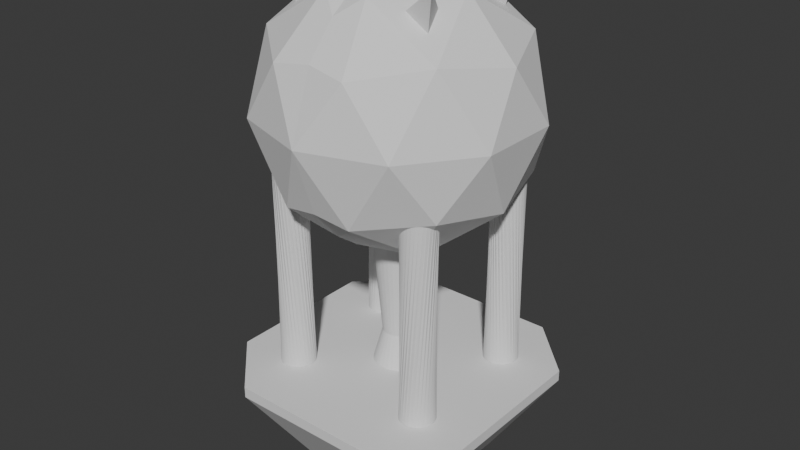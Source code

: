 # Source: ShieldWaterModel.blend  (saved by Blender 4.3.34; exported with 4.5.12 LTS)
import bpy
from mathutils import Matrix  # noqa: F401  (used for matrix-valued properties, if any)

bpy.ops.wm.read_factory_settings(use_empty=True)
scene = bpy.context.scene
scene.name = 'Scene'

# ---- collections
col_collection = bpy.data.collections.new('Collection'); scene.collection.children.link(col_collection)

# ---- world
world_world = bpy.data.worlds.new('World'); scene.world = world_world
world_world.use_nodes = True; world_world.node_tree.nodes.clear()
_N = world_world.node_tree.nodes; _L = world_world.node_tree.links
n0 = _N.new('ShaderNodeOutputWorld'); n0.name = 'World Output'; n0.location = (300, 300)
n1 = _N.new('ShaderNodeBackground'); n1.name = 'Background'; n1.location = (10, 300)
n1.inputs[0].default_value = (0.05088, 0.05088, 0.05088, 1.0)
_L.new(n1.outputs[0], n0.inputs[0])
n0.is_active_output = True
world_world.color = (0.05088, 0.05088, 0.05088)
world_world.sun_shadow_jitter_overblur = 0.0

# ---- meshes
me_circle = bpy.data.meshes.new('Circle')
me_circle.from_pydata([(0.5563, 0.615, 0.002054), (0.5309, 0.6125, 0.002054), (0.5065, 0.6051, 0.002054), (0.484, 0.5931, 0.002054), (0.4643, 0.5769, 0.002054), (0.4481, 0.5572, 0.002054), (0.4361, 0.5347, 0.002054), (0.4287, 0.5103, 0.002054), (0.4262, 0.4849, 0.002054), (0.4287, 0.4595, 0.002054), (0.4361, 0.4351, 0.002054), (0.4481, 0.4127, 0.002054), (0.4643, 0.3929, 0.002054), (0.484, 0.3768, 0.002054), (0.5065, 0.3647, 0.002054), (0.5309, 0.3573, 0.002054), (0.5563, 0.3548, 0.002054), (0.5817, 0.3573, 0.002054), (0.6061, 0.3647, 0.002054), (0.6286, 0.3768, 0.002054), (0.6483, 0.3929, 0.002054), (0.6645, 0.4127, 0.002054), (0.6765, 0.4351, 0.002054), (0.6839, 0.4595, 0.002054), (0.6864, 0.4849, 0.002054), (0.6839, 0.5103, 0.002054), (0.6765, 0.5347, 0.002054), (0.6645, 0.5572, 0.002054), (0.6483, 0.5769, 0.002054), (0.6286, 0.5931, 0.002054), (0.6061, 0.6051, 0.002054), (0.5817, 0.6125, 0.002054), (0.636, 0.5788, 1.557), (0.6543, 0.5615, 1.561), (0.6146, 0.5924, 1.555), (0.5909, 0.602, 1.554), (0.566, 0.6071, 1.556), (0.5406, 0.6074, 1.558), (0.5159, 0.6031, 1.563), (0.4927, 0.5942, 1.569), (0.472, 0.5811, 1.576), (0.4545, 0.5643, 1.584), (0.4409, 0.5445, 1.592), (0.4317, 0.5224, 1.601), (0.4274, 0.4988, 1.61), (0.428, 0.4747, 1.618), (0.4335, 0.451, 1.626), (0.4437, 0.4286, 1.632), (0.4583, 0.4084, 1.638), (0.4766, 0.3911, 1.641), (0.498, 0.3774, 1.644), (0.5217, 0.3679, 1.644), (0.5466, 0.3628, 1.643), (0.572, 0.3624, 1.64), (0.5967, 0.3668, 1.636), (0.6199, 0.3757, 1.63), (0.6406, 0.3887, 1.623), (0.6581, 0.4055, 1.615), (0.6717, 0.4253, 1.607), (0.6809, 0.4475, 1.598), (0.6852, 0.471, 1.589), (0.6846, 0.4951, 1.581), (0.6791, 0.5188, 1.573), (0.6689, 0.5412, 1.566), (0.0, 0.0, 0.9652), (0.7236, 0.5257, 1.518), (0.2764, 0.8506, 2.412), (0.8944, 0.0, 2.412), (0.0, 0.0, 2.965), (0.8506, 0.0, 1.439), (0.4253, 0.309, 1.115), (0.2629, 0.809, 1.439), (0.9511, 0.309, 1.965), (0.5878, 0.809, 1.965), (0.0, 1.0, 1.965), (0.5321, 0.3866, 2.638), (0.4802, 0.2269, 2.742), (0.3641, 0.3866, 2.742), (0.0, 0.1934, 0.001325), (0.0, 0.125, 0.2513), (0.03773, 0.1897, 0.001325), (0.02439, 0.1226, 0.2513), (0.07401, 0.1787, 0.001325), (0.04784, 0.1155, 0.2513), (0.1074, 0.1608, 0.001325), (0.06945, 0.1039, 0.2513), (0.1368, 0.1368, 0.001325), (0.08839, 0.08839, 0.2513), (0.1608, 0.1074, 0.001325), (0.1039, 0.06945, 0.2513), (0.1787, 0.07401, 0.001325), (0.1155, 0.04784, 0.2513), (0.1897, 0.03773, 0.001325), (0.1226, 0.02439, 0.2513), (0.1934, 0.0, 0.001325), (0.125, 0.0, 0.2513), (0.0392, 0.1971, 1.107), (0.0, 0.2009, 1.107), (0.07689, 0.1856, 1.107), (0.1116, 0.1671, 1.107), (0.1421, 0.1421, 1.107), (0.1671, 0.1116, 1.107), (0.1856, 0.07689, 1.107), (0.1971, 0.0392, 1.107), (0.2009, 0.0, 1.107), (0.5851, 1.0, 0.0), (1.0, 0.5851, 0.0), (1.0, 0.5851, -0.08098), (0.5851, 1.0, -0.08098), (0.9511, 0.0, 1.965), (0.4253, 0.0, 1.115), (1.0, 0.0, 0.0), (1.0, 0.0, -0.08098), (0.0, 0.8293, 2.453), (0.0, 0.8293, 1.478), (0.0, 0.4472, 2.816), (0.0, 0.618, 2.692), (0.0, 0.4472, 1.115), (0.0, 0.618, 1.239), (0.0, 1.0, 0.0), (0.0, 1.0, -0.08098), (0.0, 0.0, 0.0), (0.0, 0.0, 1.107), (0.0, 0.0, 0.001325), (0.1625, 0.5, 2.816), (0.5257, 0.0, 2.816), (0.6882, 0.5, 2.491), (0.5737, 0.4004, 2.894), (0.558, 0.4219, 2.894), (0.5807, 0.4219, 2.88), (0.5563, -0.615, 0.002054), (0.5309, -0.6125, 0.002054), (0.5065, -0.6051, 0.002054), (0.484, -0.5931, 0.002054), (0.4643, -0.5769, 0.002054), (0.4481, -0.5572, 0.002054), (0.4361, -0.5347, 0.002054), (0.4287, -0.5103, 0.002054), (0.4262, -0.4849, 0.002054), (0.4287, -0.4595, 0.002054), (0.4361, -0.4351, 0.002054), (0.4481, -0.4127, 0.002054), (0.4643, -0.3929, 0.002054), (0.484, -0.3768, 0.002054), (0.5065, -0.3647, 0.002054), (0.5309, -0.3573, 0.002054), (0.5563, -0.3548, 0.002054), (0.5817, -0.3573, 0.002054), (0.6061, -0.3647, 0.002054), (0.6286, -0.3768, 0.002054), (0.6483, -0.3929, 0.002054), (0.6645, -0.4127, 0.002054), (0.6765, -0.4351, 0.002054), (0.6839, -0.4595, 0.002054), (0.6864, -0.4849, 0.002054), (0.6839, -0.5103, 0.002054), (0.6765, -0.5347, 0.002054), (0.6645, -0.5572, 0.002054), (0.6483, -0.5769, 0.002054), (0.6286, -0.5931, 0.002054), (0.6061, -0.6051, 0.002054), (0.5817, -0.6125, 0.002054), (0.636, -0.5788, 1.557), (0.6543, -0.5615, 1.561), (0.6146, -0.5924, 1.555), (0.5909, -0.602, 1.554), (0.566, -0.6071, 1.556), (0.5406, -0.6074, 1.558), (0.5159, -0.6031, 1.563), (0.4927, -0.5942, 1.569), (0.472, -0.5811, 1.576), (0.4545, -0.5643, 1.584), (0.4409, -0.5445, 1.592), (0.4317, -0.5224, 1.601), (0.4274, -0.4988, 1.61), (0.428, -0.4747, 1.618), (0.4335, -0.451, 1.626), (0.4437, -0.4286, 1.632), (0.4583, -0.4084, 1.638), (0.4766, -0.3911, 1.641), (0.498, -0.3774, 1.644), (0.5217, -0.3679, 1.644), (0.5466, -0.3628, 1.643), (0.572, -0.3624, 1.64), (0.5967, -0.3668, 1.636), (0.6199, -0.3757, 1.63), (0.6406, -0.3887, 1.623), (0.6581, -0.4055, 1.615), (0.6717, -0.4253, 1.607), (0.6809, -0.4475, 1.598), (0.6852, -0.471, 1.589), (0.6846, -0.4951, 1.581), (0.6791, -0.5188, 1.573), (0.6689, -0.5412, 1.566), (0.7236, -0.5257, 1.518), (0.2764, -0.8506, 2.412), (0.4253, -0.309, 1.115), (0.2629, -0.809, 1.439), (0.9511, -0.309, 1.965), (0.5878, -0.809, 1.965), (0.0, -1.0, 1.965), (0.5321, -0.3866, 2.638), (0.4802, -0.2269, 2.742), (0.3641, -0.3866, 2.742), (0.0, -0.1934, 0.001325), (0.0, -0.125, 0.2513), (0.03773, -0.1897, 0.001325), (0.02439, -0.1226, 0.2513), (0.07401, -0.1787, 0.001325), (0.04784, -0.1155, 0.2513), (0.1074, -0.1608, 0.001325), (0.06945, -0.1039, 0.2513), (0.1368, -0.1368, 0.001325), (0.08839, -0.08839, 0.2513), (0.1608, -0.1074, 0.001325), (0.1039, -0.06945, 0.2513), (0.1787, -0.07401, 0.001325), (0.1155, -0.04784, 0.2513), (0.1897, -0.03773, 0.001325), (0.1226, -0.02439, 0.2513), (0.0392, -0.1971, 1.107), (0.0, -0.2009, 1.107), (0.07689, -0.1856, 1.107), (0.1116, -0.1671, 1.107), (0.1421, -0.1421, 1.107), (0.1671, -0.1116, 1.107), (0.1856, -0.07689, 1.107), (0.1971, -0.0392, 1.107), (0.5851, -1.0, 0.0), (1.0, -0.5851, 0.0), (1.0, -0.5851, -0.08098), (0.5851, -1.0, -0.08098), (0.0, -0.8293, 2.453), (0.0, -0.8293, 1.478), (0.0, -0.4472, 2.816), (0.0, -0.618, 2.692), (0.0, -0.4472, 1.115), (0.0, -0.618, 1.239), (0.0, -1.0, 0.0), (0.0, -1.0, -0.08098), (0.1625, -0.5, 2.816), (0.6882, -0.5, 2.491), (0.5737, -0.4004, 2.894), (0.558, -0.4219, 2.894), (0.5807, -0.4219, 2.88), (-0.5563, 0.615, 0.002054), (-0.5309, 0.6125, 0.002054), (-0.5065, 0.6051, 0.002054), (-0.484, 0.5931, 0.002054), (-0.4643, 0.5769, 0.002054), (-0.4481, 0.5572, 0.002054), (-0.4361, 0.5347, 0.002054), (-0.4287, 0.5103, 0.002054), (-0.4262, 0.4849, 0.002054), (-0.4287, 0.4595, 0.002054), (-0.4361, 0.4351, 0.002054), (-0.4481, 0.4127, 0.002054), (-0.4643, 0.3929, 0.002054), (-0.484, 0.3768, 0.002054), (-0.5065, 0.3647, 0.002054), (-0.5309, 0.3573, 0.002054), (-0.5563, 0.3548, 0.002054), (-0.5817, 0.3573, 0.002054), (-0.6061, 0.3647, 0.002054), (-0.6286, 0.3768, 0.002054), (-0.6483, 0.3929, 0.002054), (-0.6645, 0.4127, 0.002054), (-0.6765, 0.4351, 0.002054), (-0.6839, 0.4595, 0.002054), (-0.6864, 0.4849, 0.002054), (-0.6839, 0.5103, 0.002054), (-0.6765, 0.5347, 0.002054), (-0.6645, 0.5572, 0.002054), (-0.6483, 0.5769, 0.002054), (-0.6286, 0.5931, 0.002054), (-0.6061, 0.6051, 0.002054), (-0.5817, 0.6125, 0.002054), (-0.636, 0.5788, 1.557), (-0.6543, 0.5615, 1.561), (-0.6146, 0.5924, 1.555), (-0.5909, 0.602, 1.554), (-0.566, 0.6071, 1.556), (-0.5406, 0.6074, 1.558), (-0.5159, 0.6031, 1.563), (-0.4927, 0.5942, 1.569), (-0.472, 0.5811, 1.576), (-0.4545, 0.5643, 1.584), (-0.4409, 0.5445, 1.592), (-0.4317, 0.5224, 1.601), (-0.4274, 0.4988, 1.61), (-0.428, 0.4747, 1.618), (-0.4335, 0.451, 1.626), (-0.4437, 0.4286, 1.632), (-0.4583, 0.4084, 1.638), (-0.4766, 0.3911, 1.641), (-0.498, 0.3774, 1.644), (-0.5217, 0.3679, 1.644), (-0.5466, 0.3628, 1.643), (-0.572, 0.3624, 1.64), (-0.5967, 0.3668, 1.636), (-0.6199, 0.3757, 1.63), (-0.6406, 0.3887, 1.623), (-0.6581, 0.4055, 1.615), (-0.6717, 0.4253, 1.607), (-0.6809, 0.4475, 1.598), (-0.6852, 0.471, 1.589), (-0.6846, 0.4951, 1.581), (-0.6791, 0.5188, 1.573), (-0.6689, 0.5412, 1.566), (-0.7236, 0.5257, 1.518), (-0.2764, 0.8506, 2.412), (-0.8944, 0.0, 2.412), (-0.8506, 0.0, 1.439), (-0.4253, 0.309, 1.115), (-0.2629, 0.809, 1.439), (-0.9511, 0.309, 1.965), (-0.5878, 0.809, 1.965), (-0.5321, 0.3866, 2.638), (-0.4802, 0.2269, 2.742), (-0.3641, 0.3866, 2.742), (-0.03773, 0.1897, 0.001325), (-0.02439, 0.1226, 0.2513), (-0.07401, 0.1787, 0.001325), (-0.04784, 0.1155, 0.2513), (-0.1074, 0.1608, 0.001325), (-0.06945, 0.1039, 0.2513), (-0.1368, 0.1368, 0.001325), (-0.08839, 0.08839, 0.2513), (-0.1608, 0.1074, 0.001325), (-0.1039, 0.06945, 0.2513), (-0.1787, 0.07401, 0.001325), (-0.1155, 0.04784, 0.2513), (-0.1897, 0.03773, 0.001325), (-0.1226, 0.02439, 0.2513), (-0.1934, 0.0, 0.001325), (-0.125, 0.0, 0.2513), (-0.0392, 0.1971, 1.107), (-0.07689, 0.1856, 1.107), (-0.1116, 0.1671, 1.107), (-0.1421, 0.1421, 1.107), (-0.1671, 0.1116, 1.107), (-0.1856, 0.07689, 1.107), (-0.1971, 0.0392, 1.107), (-0.2009, 0.0, 1.107), (-0.5851, 1.0, 0.0), (-1.0, 0.5851, 0.0), (-1.0, 0.5851, -0.08098), (-0.5851, 1.0, -0.08098), (-0.9511, 0.0, 1.965), (-0.4253, 0.0, 1.115), (-1.0, 0.0, 0.0), (-1.0, 0.0, -0.08098), (-0.1625, 0.5, 2.816), (-0.5257, 0.0, 2.816), (-0.6882, 0.5, 2.491), (-0.5737, 0.4004, 2.894), (-0.558, 0.4219, 2.894), (-0.5807, 0.4219, 2.88), (-0.5563, -0.615, 0.002054), (-0.5309, -0.6125, 0.002054), (-0.5065, -0.6051, 0.002054), (-0.484, -0.5931, 0.002054), (-0.4643, -0.5769, 0.002054), (-0.4481, -0.5572, 0.002054), (-0.4361, -0.5347, 0.002054), (-0.4287, -0.5103, 0.002054), (-0.4262, -0.4849, 0.002054), (-0.4287, -0.4595, 0.002054), (-0.4361, -0.4351, 0.002054), (-0.4481, -0.4127, 0.002054), (-0.4643, -0.3929, 0.002054), (-0.484, -0.3768, 0.002054), (-0.5065, -0.3647, 0.002054), (-0.5309, -0.3573, 0.002054), (-0.5563, -0.3548, 0.002054), (-0.5817, -0.3573, 0.002054), (-0.6061, -0.3647, 0.002054), (-0.6286, -0.3768, 0.002054), (-0.6483, -0.3929, 0.002054), (-0.6645, -0.4127, 0.002054), (-0.6765, -0.4351, 0.002054), (-0.6839, -0.4595, 0.002054), (-0.6864, -0.4849, 0.002054), (-0.6839, -0.5103, 0.002054), (-0.6765, -0.5347, 0.002054), (-0.6645, -0.5572, 0.002054), (-0.6483, -0.5769, 0.002054), (-0.6286, -0.5931, 0.002054), (-0.6061, -0.6051, 0.002054), (-0.5817, -0.6125, 0.002054), (-0.636, -0.5788, 1.557), (-0.6543, -0.5615, 1.561), (-0.6146, -0.5924, 1.555), (-0.5909, -0.602, 1.554), (-0.566, -0.6071, 1.556), (-0.5406, -0.6074, 1.558), (-0.5159, -0.6031, 1.563), (-0.4927, -0.5942, 1.569), (-0.472, -0.5811, 1.576), (-0.4545, -0.5643, 1.584), (-0.4409, -0.5445, 1.592), (-0.4317, -0.5224, 1.601), (-0.4274, -0.4988, 1.61), (-0.428, -0.4747, 1.618), (-0.4335, -0.451, 1.626), (-0.4437, -0.4286, 1.632), (-0.4583, -0.4084, 1.638), (-0.4766, -0.3911, 1.641), (-0.498, -0.3774, 1.644), (-0.5217, -0.3679, 1.644), (-0.5466, -0.3628, 1.643), (-0.572, -0.3624, 1.64), (-0.5967, -0.3668, 1.636), (-0.6199, -0.3757, 1.63), (-0.6406, -0.3887, 1.623), (-0.6581, -0.4055, 1.615), (-0.6717, -0.4253, 1.607), (-0.6809, -0.4475, 1.598), (-0.6852, -0.471, 1.589), (-0.6846, -0.4951, 1.581), (-0.6791, -0.5188, 1.573), (-0.6689, -0.5412, 1.566), (-0.7236, -0.5257, 1.518), (-0.2764, -0.8506, 2.412), (-0.4253, -0.309, 1.115), (-0.2629, -0.809, 1.439), (-0.9511, -0.309, 1.965), (-0.5878, -0.809, 1.965), (-0.5321, -0.3866, 2.638), (-0.4802, -0.2269, 2.742), (-0.3641, -0.3866, 2.742), (-0.03773, -0.1897, 0.001325), (-0.02439, -0.1226, 0.2513), (-0.07401, -0.1787, 0.001325), (-0.04784, -0.1155, 0.2513), (-0.1074, -0.1608, 0.001325), (-0.06945, -0.1039, 0.2513), (-0.1368, -0.1368, 0.001325), (-0.08839, -0.08839, 0.2513), (-0.1608, -0.1074, 0.001325), (-0.1039, -0.06945, 0.2513), (-0.1787, -0.07401, 0.001325), (-0.1155, -0.04784, 0.2513), (-0.1897, -0.03773, 0.001325), (-0.1226, -0.02439, 0.2513), (-0.0392, -0.1971, 1.107), (-0.07689, -0.1856, 1.107), (-0.1116, -0.1671, 1.107), (-0.1421, -0.1421, 1.107), (-0.1671, -0.1116, 1.107), (-0.1856, -0.07689, 1.107), (-0.1971, -0.0392, 1.107), (-0.5851, -1.0, 0.0), (-1.0, -0.5851, 0.0), (-1.0, -0.5851, -0.08098), (-0.5851, -1.0, -0.08098), (-0.1625, -0.5, 2.816), (-0.6882, -0.5, 2.491), (-0.5737, -0.4004, 2.894), (-0.558, -0.4219, 2.894), (-0.5807, -0.4219, 2.88), (0.2491, 0.3846, -0.8049), (0.3521, 0.6018, -0.6885), (0.3846, 0.2491, -0.8049), (0.6018, 0.3521, -0.6885), (0.0, 0.6019, -0.6885), (-0.141, 0.3846, -0.8049), (0.141, 0.3846, -0.8049), (0.3846, 0.141, -0.8049), (0.3846, -0.141, -0.8049), (0.6019, 0.0, -0.6885), (0.141, -0.141, -0.8049), (0.141, 0.141, -0.8049), (-0.141, 0.141, -0.8049), (-0.141, -0.141, -0.8049), (0.2491, -0.3846, -0.8049), (0.3521, -0.6018, -0.6885), (0.6018, -0.3521, -0.6885), (0.3846, -0.2491, -0.8049), (0.141, -0.3846, -0.8049), (-0.141, -0.3846, -0.8049), (0.0, -0.6019, -0.6885), (-0.2491, 0.3846, -0.8049), (-0.3521, 0.6018, -0.6885), (-0.6018, 0.3521, -0.6885), (-0.3846, 0.2491, -0.8049), (-0.3846, 0.141, -0.8049), (-0.6019, 0.0, -0.6885), (-0.3846, -0.141, -0.8049), (-0.3521, -0.6018, -0.6885), (-0.2491, -0.3846, -0.8049), (-0.3846, -0.2491, -0.8049), (-0.6018, -0.3521, -0.6885)], [], [(1, 0, 31, 30, 29, 28, 27, 26, 25, 24, 23, 22, 21, 20, 19, 18, 17, 16, 15, 14, 13, 12, 11, 10, 9, 8, 7, 6, 5, 4, 3, 2), (32, 34, 35, 36, 37, 38, 39, 40, 41, 42, 43, 44, 45, 46, 47, 48, 49, 50, 51, 52, 53, 54, 55, 56, 57, 58, 59, 60, 61, 62, 63, 33), (20, 21, 53, 52), (7, 8, 40, 39), (21, 22, 54, 53), (8, 9, 41, 40), (22, 23, 55, 54), (9, 10, 42, 41), (23, 24, 56, 55), (10, 11, 43, 42), (24, 25, 57, 56), (11, 12, 44, 43), (25, 26, 58, 57), (12, 13, 45, 44), (26, 27, 59, 58), (13, 14, 46, 45), (0, 1, 32, 33), (27, 28, 60, 59), (14, 15, 47, 46), (1, 2, 34, 32), (28, 29, 61, 60), (15, 16, 48, 47), (2, 3, 35, 34), (29, 30, 62, 61), (16, 17, 49, 48), (3, 4, 36, 35), (30, 31, 63, 62), (17, 18, 50, 49), (4, 5, 37, 36), (31, 0, 33, 63), (18, 19, 51, 50), (5, 6, 38, 37), (19, 20, 52, 51), (6, 7, 39, 38), (65, 71, 73), (65, 73, 72), (67, 126, 125), (125, 124, 68), (75, 77, 128, 129), (126, 66, 124), (72, 126, 67), (72, 73, 126), (73, 66, 126), (73, 74, 66), (73, 71, 74), (109, 72, 67), (69, 72, 109), (69, 65, 72), (70, 71, 65), (118, 114, 71), (69, 70, 65), (64, 70, 110), (78, 79, 81, 80), (80, 81, 83, 82), (82, 83, 85, 84), (84, 85, 87, 86), (86, 87, 89, 88), (88, 89, 91, 90), (90, 91, 93, 92), (92, 93, 95, 94), (85, 83, 98, 99), (95, 93, 103, 104), (87, 85, 99, 100), (89, 87, 100, 101), (81, 79, 97, 96), (91, 89, 101, 102), (83, 81, 96, 98), (93, 91, 102, 103), (346, 351, 487, 484), (111, 106, 107, 112), (107, 106, 105, 108), (78, 80, 82, 84, 86, 88, 90, 92, 94, 123), (70, 69, 110), (105, 119, 120, 108), (111, 121, 119, 105, 106), (96, 97, 122, 104, 103, 102, 101, 100, 99, 98), (70, 117, 118, 71), (124, 116, 115), (124, 115, 68), (66, 113, 116, 124), (71, 114, 74), (66, 74, 113), (70, 64, 117), (76, 77, 124, 125), (75, 76, 125, 126), (77, 75, 126, 124), (127, 129, 128), (76, 75, 129, 127), (77, 76, 127, 128), (131, 132, 133, 134, 135, 136, 137, 138, 139, 140, 141, 142, 143, 144, 145, 146, 147, 148, 149, 150, 151, 152, 153, 154, 155, 156, 157, 158, 159, 160, 161, 130), (162, 163, 193, 192, 191, 190, 189, 188, 187, 186, 185, 184, 183, 182, 181, 180, 179, 178, 177, 176, 175, 174, 173, 172, 171, 170, 169, 168, 167, 166, 165, 164), (150, 182, 183, 151), (137, 169, 170, 138), (151, 183, 184, 152), (138, 170, 171, 139), (152, 184, 185, 153), (139, 171, 172, 140), (153, 185, 186, 154), (140, 172, 173, 141), (154, 186, 187, 155), (141, 173, 174, 142), (155, 187, 188, 156), (142, 174, 175, 143), (156, 188, 189, 157), (143, 175, 176, 144), (130, 163, 162, 131), (157, 189, 190, 158), (144, 176, 177, 145), (131, 162, 164, 132), (158, 190, 191, 159), (145, 177, 178, 146), (132, 164, 165, 133), (159, 191, 192, 160), (146, 178, 179, 147), (133, 165, 166, 134), (160, 192, 193, 161), (147, 179, 180, 148), (134, 166, 167, 135), (161, 193, 163, 130), (148, 180, 181, 149), (135, 167, 168, 136), (149, 181, 182, 150), (136, 168, 169, 137), (194, 199, 197), (194, 198, 199), (67, 125, 241), (125, 68, 240), (201, 244, 243, 203), (241, 240, 195), (198, 67, 241), (198, 241, 199), (199, 241, 195), (199, 195, 200), (199, 200, 197), (109, 67, 198), (69, 109, 198), (69, 198, 194), (196, 194, 197), (237, 197, 233), (69, 194, 196), (64, 110, 196), (204, 206, 207, 205), (206, 208, 209, 207), (208, 210, 211, 209), (210, 212, 213, 211), (212, 214, 215, 213), (214, 216, 217, 215), (216, 218, 219, 217), (218, 94, 95, 219), (211, 223, 222, 209), (95, 104, 227, 219), (213, 224, 223, 211), (215, 225, 224, 213), (207, 220, 221, 205), (217, 226, 225, 215), (209, 222, 220, 207), (219, 227, 226, 217), (239, 231, 476, 481), (111, 112, 230, 229), (230, 231, 228, 229), (204, 123, 94, 218, 216, 214, 212, 210, 208, 206), (196, 110, 69), (228, 231, 239, 238), (111, 229, 228, 238, 121), (220, 222, 223, 224, 225, 226, 227, 104, 122, 221), (196, 197, 237, 236), (240, 234, 235), (240, 68, 234), (195, 240, 235, 232), (197, 200, 233), (195, 232, 200), (196, 236, 64), (202, 125, 240, 203), (201, 241, 125, 202), (203, 240, 241, 201), (242, 243, 244), (202, 242, 244, 201), (203, 243, 242, 202), (246, 247, 248, 249, 250, 251, 252, 253, 254, 255, 256, 257, 258, 259, 260, 261, 262, 263, 264, 265, 266, 267, 268, 269, 270, 271, 272, 273, 274, 275, 276, 245), (277, 278, 308, 307, 306, 305, 304, 303, 302, 301, 300, 299, 298, 297, 296, 295, 294, 293, 292, 291, 290, 289, 288, 287, 286, 285, 284, 283, 282, 281, 280, 279), (265, 297, 298, 266), (252, 284, 285, 253), (266, 298, 299, 267), (253, 285, 286, 254), (267, 299, 300, 268), (254, 286, 287, 255), (268, 300, 301, 269), (255, 287, 288, 256), (269, 301, 302, 270), (256, 288, 289, 257), (270, 302, 303, 271), (257, 289, 290, 258), (271, 303, 304, 272), (258, 290, 291, 259), (245, 278, 277, 246), (272, 304, 305, 273), (259, 291, 292, 260), (246, 277, 279, 247), (273, 305, 306, 274), (260, 292, 293, 261), (247, 279, 280, 248), (274, 306, 307, 275), (261, 293, 294, 262), (248, 280, 281, 249), (275, 307, 308, 276), (262, 294, 295, 263), (249, 281, 282, 250), (276, 308, 278, 245), (263, 295, 296, 264), (250, 282, 283, 251), (264, 296, 297, 265), (251, 283, 284, 252), (309, 316, 314), (309, 315, 316), (311, 353, 354), (353, 68, 352), (317, 357, 356, 319), (354, 352, 310), (315, 311, 354), (315, 354, 316), (316, 354, 310), (316, 310, 74), (316, 74, 314), (348, 311, 315), (312, 348, 315), (312, 315, 309), (313, 309, 314), (118, 314, 114), (312, 309, 313), (64, 349, 313), (78, 320, 321, 79), (320, 322, 323, 321), (322, 324, 325, 323), (324, 326, 327, 325), (326, 328, 329, 327), (328, 330, 331, 329), (330, 332, 333, 331), (332, 334, 335, 333), (325, 338, 337, 323), (335, 343, 342, 333), (327, 339, 338, 325), (329, 340, 339, 327), (321, 336, 97, 79), (331, 341, 340, 329), (323, 337, 336, 321), (333, 342, 341, 331), (454, 455, 489, 492), (350, 351, 346, 345), (346, 347, 344, 345), (78, 123, 334, 332, 330, 328, 326, 324, 322, 320), (313, 349, 312), (344, 347, 120, 119), (350, 345, 344, 119, 121), (336, 337, 338, 339, 340, 341, 342, 343, 122, 97), (313, 314, 118, 117), (352, 115, 116), (352, 68, 115), (310, 352, 116, 113), (314, 74, 114), (310, 113, 74), (313, 117, 64), (318, 353, 352, 319), (317, 354, 353, 318), (319, 352, 354, 317), (355, 356, 357), (318, 355, 357, 317), (319, 356, 355, 318), (359, 358, 389, 388, 387, 386, 385, 384, 383, 382, 381, 380, 379, 378, 377, 376, 375, 374, 373, 372, 371, 370, 369, 368, 367, 366, 365, 364, 363, 362, 361, 360), (390, 392, 393, 394, 395, 396, 397, 398, 399, 400, 401, 402, 403, 404, 405, 406, 407, 408, 409, 410, 411, 412, 413, 414, 415, 416, 417, 418, 419, 420, 421, 391), (378, 379, 411, 410), (365, 366, 398, 397), (379, 380, 412, 411), (366, 367, 399, 398), (380, 381, 413, 412), (367, 368, 400, 399), (381, 382, 414, 413), (368, 369, 401, 400), (382, 383, 415, 414), (369, 370, 402, 401), (383, 384, 416, 415), (370, 371, 403, 402), (384, 385, 417, 416), (371, 372, 404, 403), (358, 359, 390, 391), (385, 386, 418, 417), (372, 373, 405, 404), (359, 360, 392, 390), (386, 387, 419, 418), (373, 374, 406, 405), (360, 361, 393, 392), (387, 388, 420, 419), (374, 375, 407, 406), (361, 362, 394, 393), (388, 389, 421, 420), (375, 376, 408, 407), (362, 363, 395, 394), (389, 358, 391, 421), (376, 377, 409, 408), (363, 364, 396, 395), (377, 378, 410, 409), (364, 365, 397, 396), (422, 425, 427), (422, 427, 426), (311, 457, 353), (353, 456, 68), (428, 430, 459, 460), (457, 423, 456), (426, 457, 311), (426, 427, 457), (427, 423, 457), (427, 200, 423), (427, 425, 200), (348, 426, 311), (312, 426, 348), (312, 422, 426), (424, 425, 422), (237, 233, 425), (312, 424, 422), (64, 424, 349), (204, 205, 432, 431), (431, 432, 434, 433), (433, 434, 436, 435), (435, 436, 438, 437), (437, 438, 440, 439), (439, 440, 442, 441), (441, 442, 444, 443), (443, 444, 335, 334), (436, 434, 446, 447), (335, 444, 451, 343), (438, 436, 447, 448), (440, 438, 448, 449), (432, 205, 221, 445), (442, 440, 449, 450), (434, 432, 445, 446), (444, 442, 450, 451), (472, 468, 463, 461, 467), (350, 453, 454, 351), (454, 453, 452, 455), (204, 431, 433, 435, 437, 439, 441, 443, 334, 123), (424, 312, 349), (452, 238, 239, 455), (350, 121, 238, 452, 453), (445, 221, 122, 343, 451, 450, 449, 448, 447, 446), (424, 236, 237, 425), (456, 235, 234), (456, 234, 68), (423, 232, 235, 456), (425, 233, 200), (423, 200, 232), (424, 64, 236), (429, 430, 456, 353), (428, 429, 353, 457), (430, 428, 457, 456), (458, 460, 459), (429, 428, 460, 458), (430, 429, 458, 459), (112, 107, 464, 470), (230, 112, 470, 477), (120, 347, 483, 465), (231, 230, 477, 476), (347, 346, 484, 483), (473, 466, 482, 485, 486), (351, 454, 492, 487), (474, 488, 491, 490, 480), (107, 108, 462, 464), (455, 239, 481, 489), (471, 479, 475, 478, 469), (465, 466, 467), (468, 469, 470), (471, 472, 473, 474), (479, 480, 481), (486, 487, 488), (461, 463, 464, 462), (467, 461, 462, 465), (463, 468, 470, 464), (468, 472, 471, 469), (472, 467, 466, 473), (476, 477, 478, 475), (481, 476, 475, 479), (477, 470, 469, 478), (474, 480, 479, 471), (483, 484, 485, 482), (465, 483, 482, 466), (484, 487, 486, 485), (488, 474, 473, 486), (490, 491, 492, 489), (480, 490, 489, 481), (491, 488, 487, 492), (108, 120, 465, 462)])
_uv = me_circle.uv_layers.new(name='UVMap')
_uv.uv.foreach_set('vector', [0.0, 0.0, 0.0, 0.0, 0.0, 0.0, 0.0, 0.0, 0.0, 0.0, 0.0, 0.0, 0.0, 0.0, 0.0, 0.0, 0.0, 0.0, 0.0, 0.0, 0.0, 0.0, 0.0, 0.0, 0.0, 0.0, 0.0, 0.0, 0.0, 0.0, 0.0, 0.0, 0.0, 0.0, 0.0, 0.0, 0.0, 0.0, 0.0, 0.0, 0.0, 0.0, 0.0, 0.0, 0.0, 0.0, 0.0, 0.0, 0.0, 0.0, 0.0, 0.0, 0.0, 0.0, 0.0, 0.0, 0.0, 0.0, 0.0, 0.0, 0.0, 0.0, 0.0, 0.0, 0.0, 0.0, 0.0, 0.0, 0.0, 0.0, 0.0, 0.0, 0.0, 0.0, 0.0, 0.0, 0.0, 0.0, 0.0, 0.0, 0.0, 0.0, 0.0, 0.0, 0.0, 0.0, 0.0, 0.0, 0.0, 0.0, 0.0, 0.0, 0.0, 0.0, 0.0, 0.0, 0.0, 0.0, 0.0, 0.0, 0.0, 0.0, 0.0, 0.0, 0.0, 0.0, 0.0, 0.0, 0.0, 0.0, 0.0, 0.0, 0.0, 0.0, 0.0, 0.0, 0.0, 0.0, 0.0, 0.0, 0.0, 0.0, 0.0, 0.0, 0.0, 0.0, 0.0, 0.0, 0.0, 0.0, 0.0, 0.0, 0.0, 0.0, 0.0, 0.0, 0.0, 0.0, 0.0, 0.0, 0.0, 0.0, 0.0, 0.0, 0.0, 0.0, 0.0, 0.0, 0.0, 0.0, 0.0, 0.0, 0.0, 0.0, 0.0, 0.0, 0.0, 0.0, 0.0, 0.0, 0.0, 0.0, 0.0, 0.0, 0.0, 0.0, 0.0, 0.0, 0.0, 0.0, 0.0, 0.0, 0.0, 0.0, 0.0, 0.0, 0.0, 0.0, 0.0, 0.0, 0.0, 0.0, 0.0, 0.0, 0.0, 0.0, 0.0, 0.0, 0.0, 0.0, 0.0, 0.0, 0.0, 0.0, 0.0, 0.0, 0.0, 0.0, 0.0, 0.0, 0.0, 0.0, 0.0, 0.0, 0.0, 0.0, 0.0, 0.0, 0.0, 0.0, 0.0, 0.0, 0.0, 0.0, 0.0, 0.0, 0.0, 0.0, 0.0, 0.0, 0.0, 0.0, 0.0, 0.0, 0.0, 0.0, 0.0, 0.0, 0.0, 0.0, 0.0, 0.0, 0.0, 0.0, 0.0, 0.0, 0.0, 0.0, 0.0, 0.0, 0.0, 0.0, 0.0, 0.0, 0.0, 0.0, 0.0, 0.0, 0.0, 0.0, 0.0, 0.0, 0.0, 0.0, 0.0, 0.0, 0.0, 0.0, 0.0, 0.0, 0.0, 0.0, 0.0, 0.0, 0.0, 0.0, 0.0, 0.0, 0.0, 0.0, 0.0, 0.0, 0.0, 0.0, 0.0, 0.0, 0.0, 0.0, 0.0, 0.0, 0.0, 0.0, 0.0, 0.0, 0.0, 0.0, 0.0, 0.0, 0.0, 0.0, 0.0, 0.0, 0.0, 0.0, 0.0, 0.0, 0.0, 0.0, 0.0, 0.0, 0.0, 0.0, 0.0, 0.0, 0.0, 0.0, 0.0, 0.0, 0.0, 0.0, 0.0, 0.0, 0.0, 0.0, 0.0, 0.0, 0.0, 0.0, 0.0, 0.0, 0.0, 0.0, 0.0, 0.0, 0.0, 0.0, 0.0, 0.0, 0.0, 0.0, 0.0, 0.0, 0.0, 0.0, 0.0, 0.0, 0.0, 0.0, 0.0, 0.0, 0.0, 0.0, 0.0, 0.0, 0.0, 0.0, 0.0, 0.0, 0.0, 0.0, 0.0, 0.0, 0.0, 0.0, 0.0, 0.0, 0.0, 0.0, 0.0, 0.0, 0.0, 0.0, 0.0, 0.0, 0.0, 0.0, 0.0, 0.0, 0.0, 0.0, 0.0, 0.0, 0.0, 0.0, 0.0, 0.0, 0.0, 0.0, 0.0, 0.0, 0.0, 0.0, 0.0, 0.0, 0.4545, 0.1575, 0.5455, 0.1575, 0.5, 0.2362, 0.4545, 0.1575, 0.5, 0.2362, 0.4091, 0.2362, 0.3636, 0.3149, 0.4545, 0.3149, 0.4091, 0.3937, 0.4091, 0.3937, 0.5, 0.3937, 0.4545, 0.4724, 0.4545, 0.3506, 0.4691, 0.3758, 0.4691, 0.3758, 0.4545, 0.3506, 0.4545, 0.3149, 0.5455, 0.3149, 0.5, 0.3937, 0.4091, 0.2362, 0.4545, 0.3149, 0.3636, 0.3149, 0.4091, 0.2362, 0.5, 0.2362, 0.4545, 0.3149, 0.5, 0.2362, 0.5455, 0.3149, 0.4545, 0.3149, 0.5, 0.2362, 0.5909, 0.2362, 0.5455, 0.3149, 0.5, 0.2362, 0.5455, 0.1575, 0.5909, 0.2362, 0.3636, 0.2362, 0.4091, 0.2362, 0.3636, 0.3149, 0.3636, 0.1575, 0.4091, 0.2362, 0.3636, 0.2362, 0.3636, 0.1575, 0.4545, 0.1575, 0.4091, 0.2362, 0.5, 0.07873, 0.5455, 0.1575, 0.4545, 0.1575, 0.5735, 0.1088, 0.5898, 0.1575, 0.5455, 0.1575, 0.3636, 0.1575, 0.4091, 0.07873, 0.4545, 0.1575, 0.3636, 0.0, 0.4091, 0.07873, 0.3636, 0.07873, 1.0, 0.5, 1.0, 1.0, 0.9688, 1.0, 0.9688, 0.5, 0.9688, 0.5, 0.9688, 1.0, 0.9375, 1.0, 0.9375, 0.5, 0.9375, 0.5, 0.9375, 1.0, 0.9062, 1.0, 0.9062, 0.5, 0.9062, 0.5, 0.9062, 1.0, 0.875, 1.0, 0.875, 0.5, 0.875, 0.5, 0.875, 1.0, 0.8438, 1.0, 0.8438, 0.5, 0.8438, 0.5, 0.8438, 1.0, 0.8125, 1.0, 0.8125, 0.5, 0.8125, 0.5, 0.8125, 1.0, 0.7812, 1.0, 0.7812, 0.5, 0.7812, 0.5, 0.7812, 1.0, 0.75, 1.0, 0.75, 0.5, 0.9062, 1.0, 0.9375, 1.0, 0.9375, 1.0, 0.9062, 1.0, 0.75, 1.0, 0.7812, 1.0, 0.7812, 1.0, 0.75, 1.0, 0.875, 1.0, 0.9062, 1.0, 0.9062, 1.0, 0.875, 1.0, 0.8438, 1.0, 0.875, 1.0, 0.875, 1.0, 0.8438, 1.0, 0.9688, 1.0, 1.0, 1.0, 1.0, 1.0, 0.9688, 1.0, 0.8125, 1.0, 0.8438, 1.0, 0.8438, 1.0, 0.8125, 1.0, 0.9375, 1.0, 0.9688, 1.0, 0.9688, 1.0, 0.9375, 1.0, 0.7812, 1.0, 0.8125, 1.0, 0.8125, 1.0, 0.7812, 1.0, 1.0, 0.7926, 1.0, 0.5, 1.0, 0.5, 1.0, 0.7926, 1.0, 0.5, 1.0, 0.7926, 1.0, 0.7926, 1.0, 0.5, 1.0, 0.7926, 1.0, 0.7926, 0.7926, 1.0, 0.7926, 1.0, 0.75, 0.49, 0.7968, 0.4854, 0.8418, 0.4717, 0.8833, 0.4496, 0.9197, 0.4197, 0.9496, 0.3833, 0.9717, 0.3418, 0.9854, 0.2968, 0.99, 0.25, 0.75, 0.25, 0.4091, 0.07873, 0.3636, 0.1575, 0.3636, 0.07873, 0.7926, 1.0, 0.5, 1.0, 0.5, 1.0, 0.7926, 1.0, 1.0, 0.5, 0.5, 0.5, 0.5, 1.0, 0.7926, 1.0, 1.0, 0.7926, 0.2968, 0.4854, 0.25, 0.49, 0.25, 0.25, 0.49, 0.25, 0.4854, 0.2968, 0.4717, 0.3418, 0.4496, 0.3833, 0.4197, 0.4197, 0.3833, 0.4496, 0.3418, 0.4717, 0.5, 0.07873, 0.5658, 0.07873, 0.5735, 0.1088, 0.5455, 0.1575, 0.5909, 0.3937, 0.6083, 0.3636, 0.616, 0.3937, 0.5909, 0.3937, 0.616, 0.3937, 0.6364, 0.4724, 0.5455, 0.3149, 0.592, 0.3149, 0.6083, 0.3636, 0.5909, 0.3937, 0.5455, 0.1575, 0.5898, 0.1575, 0.5909, 0.2362, 0.5455, 0.3149, 0.5909, 0.2362, 0.592, 0.3149, 0.5, 0.07873, 0.5455, 0.0, 0.5658, 0.07873, 0.44, 0.3758, 0.4691, 0.3758, 0.5, 0.3937, 0.4091, 0.3937, 0.4545, 0.3506, 0.44, 0.3758, 0.4091, 0.3937, 0.4545, 0.3149, 0.4691, 0.3758, 0.4545, 0.3506, 0.4545, 0.3149, 0.5, 0.3937, 0.44, 0.3758, 0.4545, 0.3506, 0.4691, 0.3758, 0.44, 0.3758, 0.4545, 0.3506, 0.4545, 0.3506, 0.44, 0.3758, 0.4691, 0.3758, 0.44, 0.3758, 0.44, 0.3758, 0.4691, 0.3758, 0.0, 0.0, 0.0, 0.0, 0.0, 0.0, 0.0, 0.0, 0.0, 0.0, 0.0, 0.0, 0.0, 0.0, 0.0, 0.0, 0.0, 0.0, 0.0, 0.0, 0.0, 0.0, 0.0, 0.0, 0.0, 0.0, 0.0, 0.0, 0.0, 0.0, 0.0, 0.0, 0.0, 0.0, 0.0, 0.0, 0.0, 0.0, 0.0, 0.0, 0.0, 0.0, 0.0, 0.0, 0.0, 0.0, 0.0, 0.0, 0.0, 0.0, 0.0, 0.0, 0.0, 0.0, 0.0, 0.0, 0.0, 0.0, 0.0, 0.0, 0.0, 0.0, 0.0, 0.0, 0.0, 0.0, 0.0, 0.0, 0.0, 0.0, 0.0, 0.0, 0.0, 0.0, 0.0, 0.0, 0.0, 0.0, 0.0, 0.0, 0.0, 0.0, 0.0, 0.0, 0.0, 0.0, 0.0, 0.0, 0.0, 0.0, 0.0, 0.0, 0.0, 0.0, 0.0, 0.0, 0.0, 0.0, 0.0, 0.0, 0.0, 0.0, 0.0, 0.0, 0.0, 0.0, 0.0, 0.0, 0.0, 0.0, 0.0, 0.0, 0.0, 0.0, 0.0, 0.0, 0.0, 0.0, 0.0, 0.0, 0.0, 0.0, 0.0, 0.0, 0.0, 0.0, 0.0, 0.0, 0.0, 0.0, 0.0, 0.0, 0.0, 0.0, 0.0, 0.0, 0.0, 0.0, 0.0, 0.0, 0.0, 0.0, 0.0, 0.0, 0.0, 0.0, 0.0, 0.0, 0.0, 0.0, 0.0, 0.0, 0.0, 0.0, 0.0, 0.0, 0.0, 0.0, 0.0, 0.0, 0.0, 0.0, 0.0, 0.0, 0.0, 0.0, 0.0, 0.0, 0.0, 0.0, 0.0, 0.0, 0.0, 0.0, 0.0, 0.0, 0.0, 0.0, 0.0, 0.0, 0.0, 0.0, 0.0, 0.0, 0.0, 0.0, 0.0, 0.0, 0.0, 0.0, 0.0, 0.0, 0.0, 0.0, 0.0, 0.0, 0.0, 0.0, 0.0, 0.0, 0.0, 0.0, 0.0, 0.0, 0.0, 0.0, 0.0, 0.0, 0.0, 0.0, 0.0, 0.0, 0.0, 0.0, 0.0, 0.0, 0.0, 0.0, 0.0, 0.0, 0.0, 0.0, 0.0, 0.0, 0.0, 0.0, 0.0, 0.0, 0.0, 0.0, 0.0, 0.0, 0.0, 0.0, 0.0, 0.0, 0.0, 0.0, 0.0, 0.0, 0.0, 0.0, 0.0, 0.0, 0.0, 0.0, 0.0, 0.0, 0.0, 0.0, 0.0, 0.0, 0.0, 0.0, 0.0, 0.0, 0.0, 0.0, 0.0, 0.0, 0.0, 0.0, 0.0, 0.0, 0.0, 0.0, 0.0, 0.0, 0.0, 0.0, 0.0, 0.0, 0.0, 0.0, 0.0, 0.0, 0.0, 0.0, 0.0, 0.0, 0.0, 0.0, 0.0, 0.0, 0.0, 0.0, 0.0, 0.0, 0.0, 0.0, 0.0, 0.0, 0.0, 0.0, 0.0, 0.0, 0.0, 0.0, 0.0, 0.0, 0.0, 0.0, 0.0, 0.0, 0.0, 0.0, 0.0, 0.0, 0.0, 0.0, 0.0, 0.0, 0.0, 0.0, 0.0, 0.0, 0.0, 0.0, 0.0, 0.0, 0.0, 0.0, 0.0, 0.0, 0.0, 0.0, 0.0, 0.0, 0.0, 0.0, 0.0, 0.0, 0.0, 0.0, 0.0, 0.0, 0.0, 0.0, 0.0, 0.0, 0.0, 0.0, 0.0, 0.0, 0.0, 0.0, 0.0, 0.0, 0.0, 0.0, 0.0, 0.0, 0.0, 0.0, 0.0, 0.0, 0.0, 0.0, 0.0, 0.0, 0.0, 0.0, 0.0, 0.0, 0.0, 0.0, 0.0, 0.0, 0.0, 0.0, 0.0, 0.0, 0.0, 0.0, 0.0, 0.0, 0.0, 0.0, 0.0, 0.0, 0.0, 0.0, 0.0, 0.0, 0.4545, 0.1575, 0.5, 0.2362, 0.5455, 0.1575, 0.4545, 0.1575, 0.4091, 0.2362, 0.5, 0.2362, 0.3636, 0.3149, 0.4091, 0.3937, 0.4545, 0.3149, 0.4091, 0.3937, 0.4545, 0.4724, 0.5, 0.3937, 0.4545, 0.3506, 0.4545, 0.3506, 0.4691, 0.3758, 0.4691, 0.3758, 0.4545, 0.3149, 0.5, 0.3937, 0.5455, 0.3149, 0.4091, 0.2362, 0.3636, 0.3149, 0.4545, 0.3149, 0.4091, 0.2362, 0.4545, 0.3149, 0.5, 0.2362, 0.5, 0.2362, 0.4545, 0.3149, 0.5455, 0.3149, 0.5, 0.2362, 0.5455, 0.3149, 0.5909, 0.2362, 0.5, 0.2362, 0.5909, 0.2362, 0.5455, 0.1575, 0.3636, 0.2362, 0.3636, 0.3149, 0.4091, 0.2362, 0.3636, 0.1575, 0.3636, 0.2362, 0.4091, 0.2362, 0.3636, 0.1575, 0.4091, 0.2362, 0.4545, 0.1575, 0.5, 0.07873, 0.4545, 0.1575, 0.5455, 0.1575, 0.5735, 0.1088, 0.5455, 0.1575, 0.5898, 0.1575, 0.3636, 0.1575, 0.4545, 0.1575, 0.4091, 0.07873, 0.3636, 0.0, 0.3636, 0.07873, 0.4091, 0.07873, 1.0, 0.5, 0.9688, 0.5, 0.9688, 1.0, 1.0, 1.0, 0.9688, 0.5, 0.9375, 0.5, 0.9375, 1.0, 0.9688, 1.0, 0.9375, 0.5, 0.9062, 0.5, 0.9062, 1.0, 0.9375, 1.0, 0.9062, 0.5, 0.875, 0.5, 0.875, 1.0, 0.9062, 1.0, 0.875, 0.5, 0.8438, 0.5, 0.8438, 1.0, 0.875, 1.0, 0.8438, 0.5, 0.8125, 0.5, 0.8125, 1.0, 0.8438, 1.0, 0.8125, 0.5, 0.7812, 0.5, 0.7812, 1.0, 0.8125, 1.0, 0.7812, 0.5, 0.75, 0.5, 0.75, 1.0, 0.7812, 1.0, 0.9062, 1.0, 0.9062, 1.0, 0.9375, 1.0, 0.9375, 1.0, 0.75, 1.0, 0.75, 1.0, 0.7812, 1.0, 0.7812, 1.0, 0.875, 1.0, 0.875, 1.0, 0.9062, 1.0, 0.9062, 1.0, 0.8438, 1.0, 0.8438, 1.0, 0.875, 1.0, 0.875, 1.0, 0.9688, 1.0, 0.9688, 1.0, 1.0, 1.0, 1.0, 1.0, 0.8125, 1.0, 0.8125, 1.0, 0.8438, 1.0, 0.8438, 1.0, 0.9375, 1.0, 0.9375, 1.0, 0.9688, 1.0, 0.9688, 1.0, 0.7812, 1.0, 0.7812, 1.0, 0.8125, 1.0, 0.8125, 1.0, 0.5, 1.0, 0.7926, 1.0, 0.7926, 1.0, 0.5, 1.0, 1.0, 0.5, 1.0, 0.5, 1.0, 0.7926, 1.0, 0.7926, 1.0, 0.7926, 0.7926, 1.0, 0.7926, 1.0, 1.0, 0.7926, 0.75, 0.49, 0.75, 0.25, 0.99, 0.25, 0.9854, 0.2968, 0.9717, 0.3418, 0.9496, 0.3833, 0.9197, 0.4197, 0.8833, 0.4496, 0.8418, 0.4717, 0.7968, 0.4854, 0.4091, 0.07873, 0.3636, 0.07873, 0.3636, 0.1575, 0.7926, 1.0, 0.7926, 1.0, 0.5, 1.0, 0.5, 1.0, 1.0, 0.5, 1.0, 0.7926, 0.7926, 1.0, 0.5, 1.0, 0.5, 0.5, 0.2968, 0.4854, 0.3418, 0.4717, 0.3833, 0.4496, 0.4197, 0.4197, 0.4496, 0.3833, 0.4717, 0.3418, 0.4854, 0.2968, 0.49, 0.25, 0.25, 0.25, 0.25, 0.49, 0.5, 0.07873, 0.5455, 0.1575, 0.5735, 0.1088, 0.5658, 0.07873, 0.5909, 0.3937, 0.616, 0.3937, 0.6083, 0.3636, 0.5909, 0.3937, 0.6364, 0.4724, 0.616, 0.3937, 0.5455, 0.3149, 0.5909, 0.3937, 0.6083, 0.3636, 0.592, 0.3149, 0.5455, 0.1575, 0.5909, 0.2362, 0.5898, 0.1575, 0.5455, 0.3149, 0.592, 0.3149, 0.5909, 0.2362, 0.5, 0.07873, 0.5658, 0.07873, 0.5455, 0.0, 0.44, 0.3758, 0.4091, 0.3937, 0.5, 0.3937, 0.4691, 0.3758, 0.4545, 0.3506, 0.4545, 0.3149, 0.4091, 0.3937, 0.44, 0.3758, 0.4691, 0.3758, 0.5, 0.3937, 0.4545, 0.3149, 0.4545, 0.3506, 0.44, 0.3758, 0.4691, 0.3758, 0.4545, 0.3506, 0.44, 0.3758, 0.44, 0.3758, 0.4545, 0.3506, 0.4545, 0.3506, 0.4691, 0.3758, 0.4691, 0.3758, 0.44, 0.3758, 0.44, 0.3758, 0.0, 0.0, 0.0, 0.0, 0.0, 0.0, 0.0, 0.0, 0.0, 0.0, 0.0, 0.0, 0.0, 0.0, 0.0, 0.0, 0.0, 0.0, 0.0, 0.0, 0.0, 0.0, 0.0, 0.0, 0.0, 0.0, 0.0, 0.0, 0.0, 0.0, 0.0, 0.0, 0.0, 0.0, 0.0, 0.0, 0.0, 0.0, 0.0, 0.0, 0.0, 0.0, 0.0, 0.0, 0.0, 0.0, 0.0, 0.0, 0.0, 0.0, 0.0, 0.0, 0.0, 0.0, 0.0, 0.0, 0.0, 0.0, 0.0, 0.0, 0.0, 0.0, 0.0, 0.0, 0.0, 0.0, 0.0, 0.0, 0.0, 0.0, 0.0, 0.0, 0.0, 0.0, 0.0, 0.0, 0.0, 0.0, 0.0, 0.0, 0.0, 0.0, 0.0, 0.0, 0.0, 0.0, 0.0, 0.0, 0.0, 0.0, 0.0, 0.0, 0.0, 0.0, 0.0, 0.0, 0.0, 0.0, 0.0, 0.0, 0.0, 0.0, 0.0, 0.0, 0.0, 0.0, 0.0, 0.0, 0.0, 0.0, 0.0, 0.0, 0.0, 0.0, 0.0, 0.0, 0.0, 0.0, 0.0, 0.0, 0.0, 0.0, 0.0, 0.0, 0.0, 0.0, 0.0, 0.0, 0.0, 0.0, 0.0, 0.0, 0.0, 0.0, 0.0, 0.0, 0.0, 0.0, 0.0, 0.0, 0.0, 0.0, 0.0, 0.0, 0.0, 0.0, 0.0, 0.0, 0.0, 0.0, 0.0, 0.0, 0.0, 0.0, 0.0, 0.0, 0.0, 0.0, 0.0, 0.0, 0.0, 0.0, 0.0, 0.0, 0.0, 0.0, 0.0, 0.0, 0.0, 0.0, 0.0, 0.0, 0.0, 0.0, 0.0, 0.0, 0.0, 0.0, 0.0, 0.0, 0.0, 0.0, 0.0, 0.0, 0.0, 0.0, 0.0, 0.0, 0.0, 0.0, 0.0, 0.0, 0.0, 0.0, 0.0, 0.0, 0.0, 0.0, 0.0, 0.0, 0.0, 0.0, 0.0, 0.0, 0.0, 0.0, 0.0, 0.0, 0.0, 0.0, 0.0, 0.0, 0.0, 0.0, 0.0, 0.0, 0.0, 0.0, 0.0, 0.0, 0.0, 0.0, 0.0, 0.0, 0.0, 0.0, 0.0, 0.0, 0.0, 0.0, 0.0, 0.0, 0.0, 0.0, 0.0, 0.0, 0.0, 0.0, 0.0, 0.0, 0.0, 0.0, 0.0, 0.0, 0.0, 0.0, 0.0, 0.0, 0.0, 0.0, 0.0, 0.0, 0.0, 0.0, 0.0, 0.0, 0.0, 0.0, 0.0, 0.0, 0.0, 0.0, 0.0, 0.0, 0.0, 0.0, 0.0, 0.0, 0.0, 0.0, 0.0, 0.0, 0.0, 0.0, 0.0, 0.0, 0.0, 0.0, 0.0, 0.0, 0.0, 0.0, 0.0, 0.0, 0.0, 0.0, 0.0, 0.0, 0.0, 0.0, 0.0, 0.0, 0.0, 0.0, 0.0, 0.0, 0.0, 0.0, 0.0, 0.0, 0.0, 0.0, 0.0, 0.0, 0.0, 0.0, 0.0, 0.0, 0.0, 0.0, 0.0, 0.0, 0.0, 0.0, 0.0, 0.0, 0.0, 0.0, 0.0, 0.0, 0.0, 0.0, 0.0, 0.0, 0.0, 0.0, 0.0, 0.0, 0.0, 0.0, 0.0, 0.0, 0.0, 0.0, 0.0, 0.0, 0.0, 0.0, 0.0, 0.0, 0.0, 0.0, 0.0, 0.0, 0.0, 0.0, 0.0, 0.0, 0.0, 0.0, 0.0, 0.0, 0.0, 0.0, 0.0, 0.0, 0.0, 0.0, 0.0, 0.0, 0.0, 0.0, 0.0, 0.0, 0.0, 0.0, 0.0, 0.0, 0.0, 0.0, 0.0, 0.0, 0.0, 0.0, 0.0, 0.0, 0.0, 0.0, 0.0, 0.0, 0.0, 0.0, 0.0, 0.0, 0.4545, 0.1575, 0.5, 0.2362, 0.5455, 0.1575, 0.4545, 0.1575, 0.4091, 0.2362, 0.5, 0.2362, 0.3636, 0.3149, 0.4091, 0.3937, 0.4545, 0.3149, 0.4091, 0.3937, 0.4545, 0.4724, 0.5, 0.3937, 0.4545, 0.3506, 0.4545, 0.3506, 0.4691, 0.3758, 0.4691, 0.3758, 0.4545, 0.3149, 0.5, 0.3937, 0.5455, 0.3149, 0.4091, 0.2362, 0.3636, 0.3149, 0.4545, 0.3149, 0.4091, 0.2362, 0.4545, 0.3149, 0.5, 0.2362, 0.5, 0.2362, 0.4545, 0.3149, 0.5455, 0.3149, 0.5, 0.2362, 0.5455, 0.3149, 0.5909, 0.2362, 0.5, 0.2362, 0.5909, 0.2362, 0.5455, 0.1575, 0.3636, 0.2362, 0.3636, 0.3149, 0.4091, 0.2362, 0.3636, 0.1575, 0.3636, 0.2362, 0.4091, 0.2362, 0.3636, 0.1575, 0.4091, 0.2362, 0.4545, 0.1575, 0.5, 0.07873, 0.4545, 0.1575, 0.5455, 0.1575, 0.5735, 0.1088, 0.5455, 0.1575, 0.5898, 0.1575, 0.3636, 0.1575, 0.4545, 0.1575, 0.4091, 0.07873, 0.3636, 0.0, 0.3636, 0.07873, 0.4091, 0.07873, 1.0, 0.5, 0.9688, 0.5, 0.9688, 1.0, 1.0, 1.0, 0.9688, 0.5, 0.9375, 0.5, 0.9375, 1.0, 0.9688, 1.0, 0.9375, 0.5, 0.9062, 0.5, 0.9062, 1.0, 0.9375, 1.0, 0.9062, 0.5, 0.875, 0.5, 0.875, 1.0, 0.9062, 1.0, 0.875, 0.5, 0.8438, 0.5, 0.8438, 1.0, 0.875, 1.0, 0.8438, 0.5, 0.8125, 0.5, 0.8125, 1.0, 0.8438, 1.0, 0.8125, 0.5, 0.7812, 0.5, 0.7812, 1.0, 0.8125, 1.0, 0.7812, 0.5, 0.75, 0.5, 0.75, 1.0, 0.7812, 1.0, 0.9062, 1.0, 0.9062, 1.0, 0.9375, 1.0, 0.9375, 1.0, 0.75, 1.0, 0.75, 1.0, 0.7812, 1.0, 0.7812, 1.0, 0.875, 1.0, 0.875, 1.0, 0.9062, 1.0, 0.9062, 1.0, 0.8438, 1.0, 0.8438, 1.0, 0.875, 1.0, 0.875, 1.0, 0.9688, 1.0, 0.9688, 1.0, 1.0, 1.0, 1.0, 1.0, 0.8125, 1.0, 0.8125, 1.0, 0.8438, 1.0, 0.8438, 1.0, 0.9375, 1.0, 0.9375, 1.0, 0.9688, 1.0, 0.9688, 1.0, 0.7812, 1.0, 0.7812, 1.0, 0.8125, 1.0, 0.8125, 1.0, 1.0, 0.7926, 0.7926, 1.0, 0.7926, 1.0, 1.0, 0.7926, 1.0, 0.5, 1.0, 0.5, 1.0, 0.7926, 1.0, 0.7926, 1.0, 0.7926, 0.7926, 1.0, 0.7926, 1.0, 1.0, 0.7926, 0.75, 0.49, 0.75, 0.25, 0.99, 0.25, 0.9854, 0.2968, 0.9717, 0.3418, 0.9496, 0.3833, 0.9197, 0.4197, 0.8833, 0.4496, 0.8418, 0.4717, 0.7968, 0.4854, 0.4091, 0.07873, 0.3636, 0.07873, 0.3636, 0.1575, 0.7926, 1.0, 0.7926, 1.0, 0.5, 1.0, 0.5, 1.0, 1.0, 0.5, 1.0, 0.7926, 0.7926, 1.0, 0.5, 1.0, 0.5, 0.5, 0.2968, 0.4854, 0.3418, 0.4717, 0.3833, 0.4496, 0.4197, 0.4197, 0.4496, 0.3833, 0.4717, 0.3418, 0.4854, 0.2968, 0.49, 0.25, 0.25, 0.25, 0.25, 0.49, 0.5, 0.07873, 0.5455, 0.1575, 0.5735, 0.1088, 0.5658, 0.07873, 0.5909, 0.3937, 0.616, 0.3937, 0.6083, 0.3636, 0.5909, 0.3937, 0.6364, 0.4724, 0.616, 0.3937, 0.5455, 0.3149, 0.5909, 0.3937, 0.6083, 0.3636, 0.592, 0.3149, 0.5455, 0.1575, 0.5909, 0.2362, 0.5898, 0.1575, 0.5455, 0.3149, 0.592, 0.3149, 0.5909, 0.2362, 0.5, 0.07873, 0.5658, 0.07873, 0.5455, 0.0, 0.44, 0.3758, 0.4091, 0.3937, 0.5, 0.3937, 0.4691, 0.3758, 0.4545, 0.3506, 0.4545, 0.3149, 0.4091, 0.3937, 0.44, 0.3758, 0.4691, 0.3758, 0.5, 0.3937, 0.4545, 0.3149, 0.4545, 0.3506, 0.44, 0.3758, 0.4691, 0.3758, 0.4545, 0.3506, 0.44, 0.3758, 0.44, 0.3758, 0.4545, 0.3506, 0.4545, 0.3506, 0.4691, 0.3758, 0.4691, 0.3758, 0.44, 0.3758, 0.44, 0.3758, 0.0, 0.0, 0.0, 0.0, 0.0, 0.0, 0.0, 0.0, 0.0, 0.0, 0.0, 0.0, 0.0, 0.0, 0.0, 0.0, 0.0, 0.0, 0.0, 0.0, 0.0, 0.0, 0.0, 0.0, 0.0, 0.0, 0.0, 0.0, 0.0, 0.0, 0.0, 0.0, 0.0, 0.0, 0.0, 0.0, 0.0, 0.0, 0.0, 0.0, 0.0, 0.0, 0.0, 0.0, 0.0, 0.0, 0.0, 0.0, 0.0, 0.0, 0.0, 0.0, 0.0, 0.0, 0.0, 0.0, 0.0, 0.0, 0.0, 0.0, 0.0, 0.0, 0.0, 0.0, 0.0, 0.0, 0.0, 0.0, 0.0, 0.0, 0.0, 0.0, 0.0, 0.0, 0.0, 0.0, 0.0, 0.0, 0.0, 0.0, 0.0, 0.0, 0.0, 0.0, 0.0, 0.0, 0.0, 0.0, 0.0, 0.0, 0.0, 0.0, 0.0, 0.0, 0.0, 0.0, 0.0, 0.0, 0.0, 0.0, 0.0, 0.0, 0.0, 0.0, 0.0, 0.0, 0.0, 0.0, 0.0, 0.0, 0.0, 0.0, 0.0, 0.0, 0.0, 0.0, 0.0, 0.0, 0.0, 0.0, 0.0, 0.0, 0.0, 0.0, 0.0, 0.0, 0.0, 0.0, 0.0, 0.0, 0.0, 0.0, 0.0, 0.0, 0.0, 0.0, 0.0, 0.0, 0.0, 0.0, 0.0, 0.0, 0.0, 0.0, 0.0, 0.0, 0.0, 0.0, 0.0, 0.0, 0.0, 0.0, 0.0, 0.0, 0.0, 0.0, 0.0, 0.0, 0.0, 0.0, 0.0, 0.0, 0.0, 0.0, 0.0, 0.0, 0.0, 0.0, 0.0, 0.0, 0.0, 0.0, 0.0, 0.0, 0.0, 0.0, 0.0, 0.0, 0.0, 0.0, 0.0, 0.0, 0.0, 0.0, 0.0, 0.0, 0.0, 0.0, 0.0, 0.0, 0.0, 0.0, 0.0, 0.0, 0.0, 0.0, 0.0, 0.0, 0.0, 0.0, 0.0, 0.0, 0.0, 0.0, 0.0, 0.0, 0.0, 0.0, 0.0, 0.0, 0.0, 0.0, 0.0, 0.0, 0.0, 0.0, 0.0, 0.0, 0.0, 0.0, 0.0, 0.0, 0.0, 0.0, 0.0, 0.0, 0.0, 0.0, 0.0, 0.0, 0.0, 0.0, 0.0, 0.0, 0.0, 0.0, 0.0, 0.0, 0.0, 0.0, 0.0, 0.0, 0.0, 0.0, 0.0, 0.0, 0.0, 0.0, 0.0, 0.0, 0.0, 0.0, 0.0, 0.0, 0.0, 0.0, 0.0, 0.0, 0.0, 0.0, 0.0, 0.0, 0.0, 0.0, 0.0, 0.0, 0.0, 0.0, 0.0, 0.0, 0.0, 0.0, 0.0, 0.0, 0.0, 0.0, 0.0, 0.0, 0.0, 0.0, 0.0, 0.0, 0.0, 0.0, 0.0, 0.0, 0.0, 0.0, 0.0, 0.0, 0.0, 0.0, 0.0, 0.0, 0.0, 0.0, 0.0, 0.0, 0.0, 0.0, 0.0, 0.0, 0.0, 0.0, 0.0, 0.0, 0.0, 0.0, 0.0, 0.0, 0.0, 0.0, 0.0, 0.0, 0.0, 0.0, 0.0, 0.0, 0.0, 0.0, 0.0, 0.0, 0.0, 0.0, 0.0, 0.0, 0.0, 0.0, 0.0, 0.0, 0.0, 0.0, 0.0, 0.0, 0.0, 0.0, 0.0, 0.0, 0.0, 0.0, 0.0, 0.0, 0.0, 0.0, 0.0, 0.0, 0.0, 0.0, 0.0, 0.0, 0.0, 0.0, 0.0, 0.0, 0.0, 0.0, 0.0, 0.0, 0.0, 0.0, 0.0, 0.0, 0.0, 0.0, 0.0, 0.0, 0.0, 0.0, 0.0, 0.0, 0.0, 0.0, 0.0, 0.0, 0.0, 0.0, 0.0, 0.0, 0.0, 0.0, 0.0, 0.0, 0.0, 0.0, 0.4545, 0.1575, 0.5455, 0.1575, 0.5, 0.2362, 0.4545, 0.1575, 0.5, 0.2362, 0.4091, 0.2362, 0.3636, 0.3149, 0.4545, 0.3149, 0.4091, 0.3937, 0.4091, 0.3937, 0.5, 0.3937, 0.4545, 0.4724, 0.4545, 0.3506, 0.4691, 0.3758, 0.4691, 0.3758, 0.4545, 0.3506, 0.4545, 0.3149, 0.5455, 0.3149, 0.5, 0.3937, 0.4091, 0.2362, 0.4545, 0.3149, 0.3636, 0.3149, 0.4091, 0.2362, 0.5, 0.2362, 0.4545, 0.3149, 0.5, 0.2362, 0.5455, 0.3149, 0.4545, 0.3149, 0.5, 0.2362, 0.5909, 0.2362, 0.5455, 0.3149, 0.5, 0.2362, 0.5455, 0.1575, 0.5909, 0.2362, 0.3636, 0.2362, 0.4091, 0.2362, 0.3636, 0.3149, 0.3636, 0.1575, 0.4091, 0.2362, 0.3636, 0.2362, 0.3636, 0.1575, 0.4545, 0.1575, 0.4091, 0.2362, 0.5, 0.07873, 0.5455, 0.1575, 0.4545, 0.1575, 0.5735, 0.1088, 0.5898, 0.1575, 0.5455, 0.1575, 0.3636, 0.1575, 0.4091, 0.07873, 0.4545, 0.1575, 0.3636, 0.0, 0.4091, 0.07873, 0.3636, 0.07873, 1.0, 0.5, 1.0, 1.0, 0.9688, 1.0, 0.9688, 0.5, 0.9688, 0.5, 0.9688, 1.0, 0.9375, 1.0, 0.9375, 0.5, 0.9375, 0.5, 0.9375, 1.0, 0.9062, 1.0, 0.9062, 0.5, 0.9062, 0.5, 0.9062, 1.0, 0.875, 1.0, 0.875, 0.5, 0.875, 0.5, 0.875, 1.0, 0.8438, 1.0, 0.8438, 0.5, 0.8438, 0.5, 0.8438, 1.0, 0.8125, 1.0, 0.8125, 0.5, 0.8125, 0.5, 0.8125, 1.0, 0.7812, 1.0, 0.7812, 0.5, 0.7812, 0.5, 0.7812, 1.0, 0.75, 1.0, 0.75, 0.5, 0.9062, 1.0, 0.9375, 1.0, 0.9375, 1.0, 0.9062, 1.0, 0.75, 1.0, 0.7812, 1.0, 0.7812, 1.0, 0.75, 1.0, 0.875, 1.0, 0.9062, 1.0, 0.9062, 1.0, 0.875, 1.0, 0.8438, 1.0, 0.875, 1.0, 0.875, 1.0, 0.8438, 1.0, 0.9688, 1.0, 1.0, 1.0, 1.0, 1.0, 0.9688, 1.0, 0.8125, 1.0, 0.8438, 1.0, 0.8438, 1.0, 0.8125, 1.0, 0.9375, 1.0, 0.9688, 1.0, 0.9688, 1.0, 0.9375, 1.0, 0.7812, 1.0, 0.8125, 1.0, 0.8125, 1.0, 0.7812, 1.0, 0.6341, 0.6341, 0.8659, 0.6341, 0.8659, 0.737, 0.737, 0.8659, 0.6341, 0.8659, 1.0, 0.5, 1.0, 0.7926, 1.0, 0.7926, 1.0, 0.5, 1.0, 0.7926, 1.0, 0.7926, 0.7926, 1.0, 0.7926, 1.0, 0.75, 0.49, 0.7968, 0.4854, 0.8418, 0.4717, 0.8833, 0.4496, 0.9197, 0.4197, 0.9496, 0.3833, 0.9717, 0.3418, 0.9854, 0.2968, 0.99, 0.25, 0.75, 0.25, 0.4091, 0.07873, 0.3636, 0.1575, 0.3636, 0.07873, 0.7926, 1.0, 0.5, 1.0, 0.5, 1.0, 0.7926, 1.0, 1.0, 0.5, 0.5, 0.5, 0.5, 1.0, 0.7926, 1.0, 1.0, 0.7926, 0.2968, 0.4854, 0.25, 0.49, 0.25, 0.25, 0.49, 0.25, 0.4854, 0.2968, 0.4717, 0.3418, 0.4496, 0.3833, 0.4197, 0.4197, 0.3833, 0.4496, 0.3418, 0.4717, 0.5, 0.07873, 0.5658, 0.07873, 0.5735, 0.1088, 0.5455, 0.1575, 0.5909, 0.3937, 0.6083, 0.3636, 0.616, 0.3937, 0.5909, 0.3937, 0.616, 0.3937, 0.6364, 0.4724, 0.5455, 0.3149, 0.592, 0.3149, 0.6083, 0.3636, 0.5909, 0.3937, 0.5455, 0.1575, 0.5898, 0.1575, 0.5909, 0.2362, 0.5455, 0.3149, 0.5909, 0.2362, 0.592, 0.3149, 0.5, 0.07873, 0.5455, 0.0, 0.5658, 0.07873, 0.44, 0.3758, 0.4691, 0.3758, 0.5, 0.3937, 0.4091, 0.3937, 0.4545, 0.3506, 0.44, 0.3758, 0.4091, 0.3937, 0.4545, 0.3149, 0.4691, 0.3758, 0.4545, 0.3506, 0.4545, 0.3149, 0.5, 0.3937, 0.44, 0.3758, 0.4545, 0.3506, 0.4691, 0.3758, 0.44, 0.3758, 0.4545, 0.3506, 0.4545, 0.3506, 0.44, 0.3758, 0.4691, 0.3758, 0.44, 0.3758, 0.44, 0.3758, 0.4691, 0.3758, 1.0, 0.5, 1.0, 0.7926, 1.0, 0.7926, 1.0, 0.5, 1.0, 0.7926, 1.0, 0.5, 1.0, 0.5, 1.0, 0.7926, 0.5, 1.0, 0.7926, 1.0, 0.7926, 1.0, 0.5, 1.0, 0.7926, 1.0, 1.0, 0.7926, 1.0, 0.7926, 0.7926, 1.0, 0.7926, 1.0, 1.0, 0.7926, 1.0, 0.7926, 0.7926, 1.0, 0.6341, 0.6341, 0.6341, 0.8659, 0.737, 0.8659, 0.8659, 0.737, 0.8659, 0.6341, 1.0, 0.5, 1.0, 0.7926, 1.0, 0.7926, 1.0, 0.5, 0.6341, 0.6341, 0.8659, 0.6341, 0.8659, 0.737, 0.737, 0.8659, 0.6341, 0.8659, 1.0, 0.7926, 0.7926, 1.0, 0.7926, 1.0, 1.0, 0.7926, 0.7926, 1.0, 0.5, 1.0, 0.5, 1.0, 0.7926, 1.0, 0.6341, 0.6341, 0.6341, 0.8659, 0.737, 0.8659, 0.8659, 0.737, 0.8659, 0.6341, 0.5, 1.0, 0.6341, 0.8659, 0.6341, 0.8659, 0.8659, 0.6341, 0.8659, 0.6341, 1.0, 0.5, 0.6341, 0.6341, 0.6341, 0.6341, 0.6341, 0.6341, 0.6341, 0.6341, 0.6341, 0.8659, 0.6341, 0.8659, 0.5, 1.0, 0.8659, 0.6341, 1.0, 0.5, 0.8659, 0.6341, 0.737, 0.8659, 0.8659, 0.737, 1.0, 0.7926, 0.7926, 1.0, 0.6341, 0.8659, 0.737, 0.8659, 0.7926, 1.0, 0.5, 1.0, 0.8659, 0.737, 0.8659, 0.6341, 1.0, 0.5, 1.0, 0.7926, 0.8659, 0.6341, 0.6341, 0.6341, 0.6341, 0.6341, 0.8659, 0.6341, 0.6341, 0.6341, 0.6341, 0.8659, 0.6341, 0.8659, 0.6341, 0.6341, 0.7926, 1.0, 1.0, 0.7926, 0.8659, 0.737, 0.737, 0.8659, 0.5, 1.0, 0.7926, 1.0, 0.737, 0.8659, 0.6341, 0.8659, 1.0, 0.7926, 1.0, 0.5, 0.8659, 0.6341, 0.8659, 0.737, 0.6341, 0.6341, 0.6341, 0.8659, 0.6341, 0.8659, 0.6341, 0.6341, 0.7926, 1.0, 1.0, 0.7926, 0.8659, 0.737, 0.737, 0.8659, 0.5, 1.0, 0.7926, 1.0, 0.737, 0.8659, 0.6341, 0.8659, 1.0, 0.7926, 1.0, 0.5, 0.8659, 0.6341, 0.8659, 0.737, 0.8659, 0.6341, 0.6341, 0.6341, 0.6341, 0.6341, 0.8659, 0.6341, 0.737, 0.8659, 0.8659, 0.737, 1.0, 0.7926, 0.7926, 1.0, 0.6341, 0.8659, 0.737, 0.8659, 0.7926, 1.0, 0.5, 1.0, 0.8659, 0.737, 0.8659, 0.6341, 1.0, 0.5, 1.0, 0.7926, 0.7926, 1.0, 0.5, 1.0, 0.5, 1.0, 0.7926, 1.0])
me_circle.update()

# ---- objects
ob_circle = bpy.data.objects.new('Circle', me_circle)

# ---- transforms, parenting, visibility, modifiers, constraints
ob_circle.location = (0.0, 0.0, 0.2971)
ob_circle.scale = (0.3516, 0.3516, 0.3516)

# ---- collection membership
col_collection.objects.link(ob_circle)

# ---- scene / render settings (as saved in the file)
scene.frame_start = 1; scene.frame_end = 250; scene.frame_set(1)
scene.render.engine = 'BLENDER_EEVEE_NEXT'
bpy.context.view_layer.update()

# ---- added for rendering (the .blend has no active camera and no usable light): camera, sun
cam_auto = bpy.data.cameras.new('AutoCamera')
cam_auto.lens = 50.0
cam_auto.sensor_width = 36.0
cam_auto.clip_end = 1000.0
ob_auto_camera = bpy.data.objects.new('AutoCamera', cam_auto)
scene.collection.objects.link(ob_auto_camera)
ob_auto_camera.location = (1.53325, -1.8399, 1.90344)
ob_auto_camera.rotation_euler = (1.09748, -7.21219e-08, 0.694738)
scene.camera = ob_auto_camera
light_auto_sun = bpy.data.lights.new('AutoSun', 'SUN')
light_auto_sun.energy = 3.0
light_auto_sun.angle = 0.0523599
ob_auto_sun = bpy.data.objects.new('AutoSun', light_auto_sun)
scene.collection.objects.link(ob_auto_sun)
ob_auto_sun.rotation_euler = (0.872665, 0.174533, 0.523599)
bpy.context.view_layer.update()
